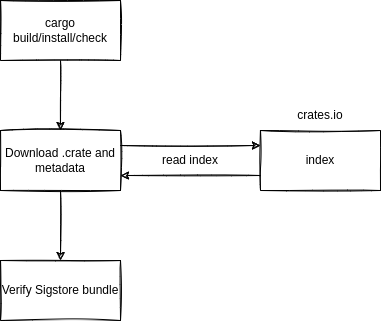

The diagram above was exported from draw.io. Its source (the exported page's mxGraphModel, read from the mxfile embedded in the PNG):
<mxGraphModel dx="2062" dy="1265" grid="1" gridSize="10" guides="1" tooltips="1" connect="1" arrows="1" fold="1" page="1" pageScale="1" pageWidth="1100" pageHeight="850" math="0" shadow="0">
  <root>
    <mxCell id="0" />
    <mxCell id="1" parent="0" />
    <mxCell id="2" value="cargo build/install/check" style="rounded=0;whiteSpace=wrap;html=1;sketch=1;" vertex="1" parent="1">
      <mxGeometry x="40" y="20" width="120" height="60" as="geometry" />
    </mxCell>
    <mxCell id="3" value="crates.io" style="text;html=1;strokeColor=none;fillColor=none;align=center;verticalAlign=middle;whiteSpace=wrap;rounded=0;sketch=1;" vertex="1" parent="1">
      <mxGeometry x="330" y="120" width="60" height="30" as="geometry" />
    </mxCell>
    <mxCell id="4" value="Download .crate and metadata" style="rounded=0;whiteSpace=wrap;html=1;sketch=1;" vertex="1" parent="1">
      <mxGeometry x="40" y="150" width="120" height="60" as="geometry" />
    </mxCell>
    <mxCell id="5" value="index" style="rounded=0;whiteSpace=wrap;html=1;sketch=1;" vertex="1" parent="1">
      <mxGeometry x="300" y="150" width="120" height="60" as="geometry" />
    </mxCell>
    <mxCell id="6" value="" style="endArrow=classic;html=1;rounded=0;sketch=1;" edge="1" source="2" target="4" parent="1">
      <mxGeometry width="50" height="50" relative="1" as="geometry">
        <mxPoint x="160" y="550" as="sourcePoint" />
        <mxPoint x="-160" y="245" as="targetPoint" />
      </mxGeometry>
    </mxCell>
    <mxCell id="7" value="" style="endArrow=classic;html=1;rounded=0;sketch=1;exitX=0;exitY=0.75;exitDx=0;exitDy=0;entryX=1;entryY=0.75;entryDx=0;entryDy=0;" edge="1" source="5" target="4" parent="1">
      <mxGeometry width="50" height="50" relative="1" as="geometry">
        <mxPoint x="110" y="445" as="sourcePoint" />
        <mxPoint x="110" y="500" as="targetPoint" />
      </mxGeometry>
    </mxCell>
    <mxCell id="8" value="read index" style="text;html=1;strokeColor=none;fillColor=none;align=center;verticalAlign=middle;whiteSpace=wrap;rounded=0;sketch=1;" vertex="1" parent="1">
      <mxGeometry x="190" y="165" width="80" height="30" as="geometry" />
    </mxCell>
    <mxCell id="9" value="" style="endArrow=classic;html=1;rounded=0;sketch=1;entryX=0;entryY=0.25;entryDx=0;entryDy=0;exitX=1;exitY=0.25;exitDx=0;exitDy=0;" edge="1" source="4" target="5" parent="1">
      <mxGeometry width="50" height="50" relative="1" as="geometry">
        <mxPoint x="170" y="150" as="sourcePoint" />
        <mxPoint x="310" y="150" as="targetPoint" />
      </mxGeometry>
    </mxCell>
    <mxCell id="10" value="" style="endArrow=classic;html=1;rounded=0;sketch=1;" edge="1" source="4" parent="1">
      <mxGeometry width="50" height="50" relative="1" as="geometry">
        <mxPoint x="50" y="260" as="sourcePoint" />
        <mxPoint x="100" y="280" as="targetPoint" />
      </mxGeometry>
    </mxCell>
    <mxCell id="11" value="Verify Sigstore bundle" style="rounded=0;whiteSpace=wrap;html=1;sketch=1;" vertex="1" parent="1">
      <mxGeometry x="40" y="280" width="120" height="60" as="geometry" />
    </mxCell>
  </root>
</mxGraphModel>